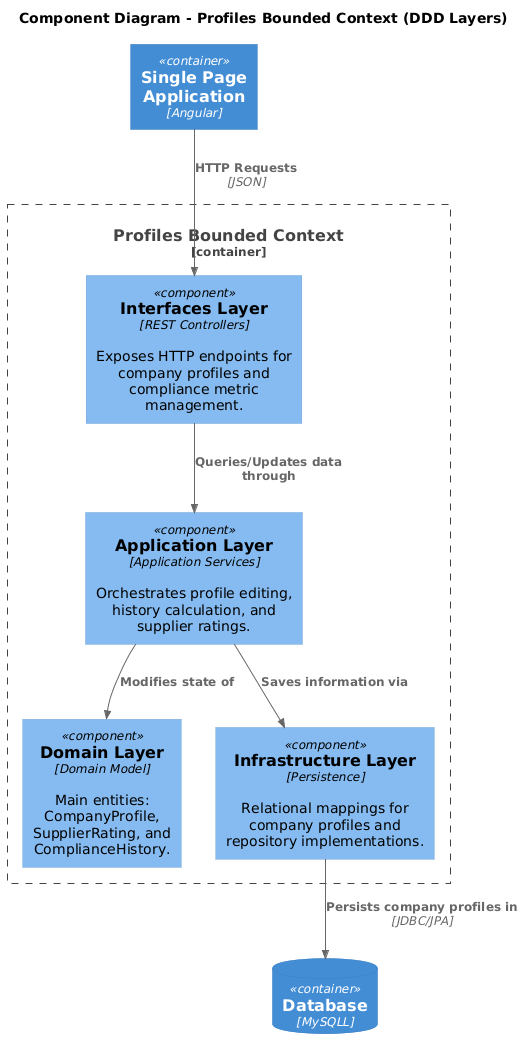

The diagram above was rendered by PlantUML. Its source (embedded in the PNG):
@startuml
!include https://raw.githubusercontent.com/plantuml-stdlib/C4-PlantUML/master/C4_Component.puml

title Component Diagram - Profiles Bounded Context (DDD Layers)

Container(spa, "Single Page Application", "Angular")
ContainerDb(db, "Database", "MySQLL")

Container_Boundary(profiles_bc, "Profiles Bounded Context") {
    Component(interfaces, "Interfaces Layer", "REST Controllers", "Exposes HTTP endpoints for company profiles and compliance metric management.")
    Component(application, "Application Layer", "Application Services", "Orchestrates profile editing, history calculation, and supplier ratings.")
    Component(domain, "Domain Layer", "Domain Model", "Main entities: CompanyProfile, SupplierRating, and ComplianceHistory.")
    Component(infrastructure, "Infrastructure Layer", "Persistence", "Relational mappings for company profiles and repository implementations.")
}

Rel(spa, interfaces, "HTTP Requests", "JSON")
Rel(interfaces, application, "Queries/Updates data through")
Rel(application, domain, "Modifies state of")
Rel(application, infrastructure, "Saves information via")
Rel(infrastructure, db, "Persists company profiles in", "JDBC/JPA")
@enduml